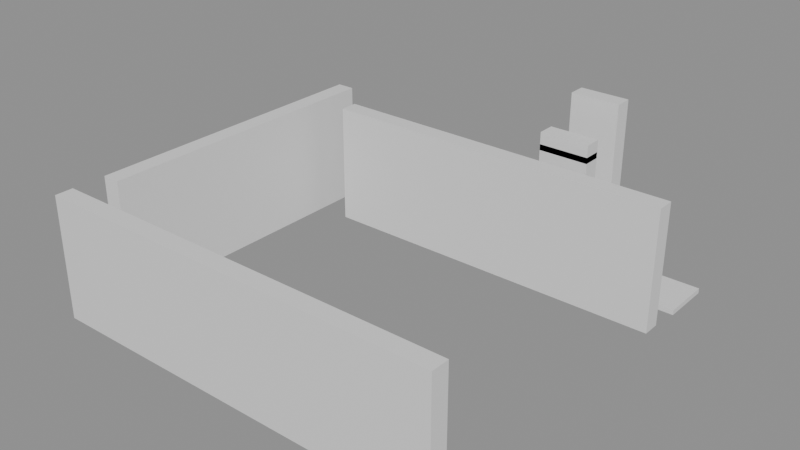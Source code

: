 # Source: building_lego.blend  (saved by Blender 5.0.119; exported with 4.5.12 LTS)
import bpy
from mathutils import Matrix  # noqa: F401  (used for matrix-valued properties, if any)

bpy.ops.wm.read_factory_settings(use_empty=True)
scene = bpy.context.scene
scene.name = 'Scene'

# ---- collections
col_01_paredes_externas = bpy.data.collections.new('01_Paredes_Externas'); scene.collection.children.link(col_01_paredes_externas)
col_02_paredes_internas = bpy.data.collections.new('02_Paredes_Internas'); scene.collection.children.link(col_02_paredes_internas)
col_03_pisos_escadas = bpy.data.collections.new('03_Pisos_Escadas'); scene.collection.children.link(col_03_pisos_escadas)
col_04_moveis_decoracoes = bpy.data.collections.new('04_Moveis_Decoracoes'); scene.collection.children.link(col_04_moveis_decoracoes)

# ---- materials (node trees are filled in below, after node groups)
mat_mat_parede_externa = bpy.data.materials.new('Mat_Parede_Externa')
mat_mat_parede_interna = bpy.data.materials.new('Mat_Parede_Interna')
mat_mat_pisos = bpy.data.materials.new('Mat_Pisos')
mat_mat_moveis = bpy.data.materials.new('Mat_Moveis')

# ---- material node trees
mat_mat_parede_externa.use_nodes = True; mat_mat_parede_externa.node_tree.nodes.clear()
_N = mat_mat_parede_externa.node_tree.nodes; _L = mat_mat_parede_externa.node_tree.links
n0 = _N.new('ShaderNodeBsdfPrincipled'); n0.name = 'BSDF - Pré-fundamentado'; n0.location = (-200, 100)
n1 = _N.new('ShaderNodeOutputMaterial'); n1.name = 'Saída de material'; n1.location = (200, 100)
_L.new(n0.outputs[0], n1.inputs[0])
n1.is_active_output = True
mat_mat_parede_interna.use_nodes = True; mat_mat_parede_interna.node_tree.nodes.clear()
_N = mat_mat_parede_interna.node_tree.nodes; _L = mat_mat_parede_interna.node_tree.links
n0 = _N.new('ShaderNodeBsdfPrincipled'); n0.name = 'BSDF - Pré-fundamentado'; n0.location = (-200, 100)
n1 = _N.new('ShaderNodeOutputMaterial'); n1.name = 'Saída de material'; n1.location = (200, 100)
_L.new(n0.outputs[0], n1.inputs[0])
n1.is_active_output = True
mat_mat_pisos.use_nodes = True; mat_mat_pisos.node_tree.nodes.clear()
_N = mat_mat_pisos.node_tree.nodes; _L = mat_mat_pisos.node_tree.links
n0 = _N.new('ShaderNodeBsdfPrincipled'); n0.name = 'BSDF - Pré-fundamentado'; n0.location = (-200, 100)
n1 = _N.new('ShaderNodeOutputMaterial'); n1.name = 'Saída de material'; n1.location = (200, 100)
_L.new(n0.outputs[0], n1.inputs[0])
n1.is_active_output = True
mat_mat_moveis.use_nodes = True; mat_mat_moveis.node_tree.nodes.clear()
_N = mat_mat_moveis.node_tree.nodes; _L = mat_mat_moveis.node_tree.links
n0 = _N.new('ShaderNodeBsdfPrincipled'); n0.name = 'BSDF - Pré-fundamentado'; n0.location = (-200, 100)
n1 = _N.new('ShaderNodeOutputMaterial'); n1.name = 'Saída de material'; n1.location = (200, 100)
_L.new(n0.outputs[0], n1.inputs[0])
n1.is_active_output = True

# ---- meshes
me_bloco_stone_post_4328_312_z0 = bpy.data.meshes.new('Bloco_stone_post_4328_312_z0')
me_bloco_stone_post_4328_312_z0.from_pydata([(-0.5, -0.175, -1.2), (0.5, -0.175, -1.2), (0.5, 0.175, -1.2), (-0.5, 0.175, -1.2), (-0.5, -0.175, 1.2), (0.5, -0.175, 1.2), (0.5, 0.175, 1.2), (-0.5, 0.175, 1.2)], [], [(0, 1, 2, 3), (4, 7, 6, 5), (0, 4, 5, 1), (2, 6, 7, 3), (0, 3, 7, 4), (1, 5, 6, 2)])
me_bloco_stone_post_4328_312_z0.materials.append(mat_mat_parede_externa)
me_bloco_stone_post_4328_312_z0.update()
me_bloco_stone_wall_4329_312_z0 = bpy.data.meshes.new('Bloco_stone_wall_4329_312_z0')
me_bloco_stone_wall_4329_312_z0.from_pydata([(-0.5, -0.175, -1.2), (0.5, -0.175, -1.2), (0.5, 0.175, -1.2), (-0.5, 0.175, -1.2), (-0.5, -0.175, 1.2), (0.5, -0.175, 1.2), (0.5, 0.175, 1.2), (-0.5, 0.175, 1.2)], [], [(0, 1, 2, 3), (4, 7, 6, 5), (0, 4, 5, 1), (2, 6, 7, 3), (0, 3, 7, 4), (1, 5, 6, 2)])
me_bloco_stone_wall_4329_312_z0.materials.append(mat_mat_parede_externa)
me_bloco_stone_wall_4329_312_z0.update()
me_bloco_stone_wall_4330_312_z0 = bpy.data.meshes.new('Bloco_stone_wall_4330_312_z0')
me_bloco_stone_wall_4330_312_z0.from_pydata([(-0.5, -0.175, -1.2), (0.5, -0.175, -1.2), (0.5, 0.175, -1.2), (-0.5, 0.175, -1.2), (-0.5, -0.175, 1.2), (0.5, -0.175, 1.2), (0.5, 0.175, 1.2), (-0.5, 0.175, 1.2)], [], [(0, 1, 2, 3), (4, 7, 6, 5), (0, 4, 5, 1), (2, 6, 7, 3), (0, 3, 7, 4), (1, 5, 6, 2)])
me_bloco_stone_wall_4330_312_z0.materials.append(mat_mat_parede_externa)
me_bloco_stone_wall_4330_312_z0.update()
me_bloco_stone_wall_4331_312_z0 = bpy.data.meshes.new('Bloco_stone_wall_4331_312_z0')
me_bloco_stone_wall_4331_312_z0.from_pydata([(-0.5, -0.175, -1.2), (0.5, -0.175, -1.2), (0.5, 0.175, -1.2), (-0.5, 0.175, -1.2), (-0.5, -0.175, 1.2), (0.5, -0.175, 1.2), (0.5, 0.175, 1.2), (-0.5, 0.175, 1.2)], [], [(0, 1, 2, 3), (4, 7, 6, 5), (0, 4, 5, 1), (2, 6, 7, 3), (0, 3, 7, 4), (1, 5, 6, 2)])
me_bloco_stone_wall_4331_312_z0.materials.append(mat_mat_parede_externa)
me_bloco_stone_wall_4331_312_z0.update()
me_bloco_stone_wall_4332_312_z0 = bpy.data.meshes.new('Bloco_stone_wall_4332_312_z0')
me_bloco_stone_wall_4332_312_z0.from_pydata([(-0.5, -0.175, -1.2), (0.5, -0.175, -1.2), (0.5, 0.175, -1.2), (-0.5, 0.175, -1.2), (-0.5, -0.175, 1.2), (0.5, -0.175, 1.2), (0.5, 0.175, 1.2), (-0.5, 0.175, 1.2)], [], [(0, 1, 2, 3), (4, 7, 6, 5), (0, 4, 5, 1), (2, 6, 7, 3), (0, 3, 7, 4), (1, 5, 6, 2)])
me_bloco_stone_wall_4332_312_z0.materials.append(mat_mat_parede_externa)
me_bloco_stone_wall_4332_312_z0.update()
me_bloco_stone_wall_4333_312_z0 = bpy.data.meshes.new('Bloco_stone_wall_4333_312_z0')
me_bloco_stone_wall_4333_312_z0.from_pydata([(-0.5, -0.175, -1.2), (0.5, -0.175, -1.2), (0.5, 0.175, -1.2), (-0.5, 0.175, -1.2), (-0.5, -0.175, 1.2), (0.5, -0.175, 1.2), (0.5, 0.175, 1.2), (-0.5, 0.175, 1.2)], [], [(0, 1, 2, 3), (4, 7, 6, 5), (0, 4, 5, 1), (2, 6, 7, 3), (0, 3, 7, 4), (1, 5, 6, 2)])
me_bloco_stone_wall_4333_312_z0.materials.append(mat_mat_parede_externa)
me_bloco_stone_wall_4333_312_z0.update()
me_bloco_stone_wall_4334_312_z0 = bpy.data.meshes.new('Bloco_stone_wall_4334_312_z0')
me_bloco_stone_wall_4334_312_z0.from_pydata([(-0.5, -0.175, -1.2), (0.5, -0.175, -1.2), (0.5, 0.175, -1.2), (-0.5, 0.175, -1.2), (-0.5, -0.175, 1.2), (0.5, -0.175, 1.2), (0.5, 0.175, 1.2), (-0.5, 0.175, 1.2)], [], [(0, 1, 2, 3), (4, 7, 6, 5), (0, 4, 5, 1), (2, 6, 7, 3), (0, 3, 7, 4), (1, 5, 6, 2)])
me_bloco_stone_wall_4334_312_z0.materials.append(mat_mat_parede_externa)
me_bloco_stone_wall_4334_312_z0.update()
me_bloco_stone_wall_4335_312_z0 = bpy.data.meshes.new('Bloco_stone_wall_4335_312_z0')
me_bloco_stone_wall_4335_312_z0.from_pydata([(-0.5, -0.175, -1.2), (0.5, -0.175, -1.2), (0.5, 0.175, -1.2), (-0.5, 0.175, -1.2), (-0.5, -0.175, 1.2), (0.5, -0.175, 1.2), (0.5, 0.175, 1.2), (-0.5, 0.175, 1.2)], [], [(0, 1, 2, 3), (4, 7, 6, 5), (0, 4, 5, 1), (2, 6, 7, 3), (0, 3, 7, 4), (1, 5, 6, 2)])
me_bloco_stone_wall_4335_312_z0.materials.append(mat_mat_parede_externa)
me_bloco_stone_wall_4335_312_z0.update()
me_bloco_stone_arch_4333_320_z6 = bpy.data.meshes.new('Bloco_stone_arch_4333_320_z6')
me_bloco_stone_arch_4333_320_z6.from_pydata([(-0.5, -0.175, -1.2), (0.5, -0.175, -1.2), (0.5, 0.175, -1.2), (-0.5, 0.175, -1.2), (-0.5, -0.175, 1.2), (0.5, -0.175, 1.2), (0.5, 0.175, 1.2), (-0.5, 0.175, 1.2)], [], [(0, 1, 2, 3), (4, 7, 6, 5), (0, 4, 5, 1), (2, 6, 7, 3), (0, 3, 7, 4), (1, 5, 6, 2)])
me_bloco_stone_arch_4333_320_z6.materials.append(mat_mat_parede_externa)
me_bloco_stone_arch_4333_320_z6.update()
me_bloco_stone_wall_4328_313_z0 = bpy.data.meshes.new('Bloco_stone_wall_4328_313_z0')
me_bloco_stone_wall_4328_313_z0.from_pydata([(-0.175, -0.5, -1.2), (0.175, -0.5, -1.2), (0.175, 0.5, -1.2), (-0.175, 0.5, -1.2), (-0.175, -0.5, 1.2), (0.175, -0.5, 1.2), (0.175, 0.5, 1.2), (-0.175, 0.5, 1.2)], [], [(0, 1, 2, 3), (4, 7, 6, 5), (0, 4, 5, 1), (2, 6, 7, 3), (0, 3, 7, 4), (1, 5, 6, 2)])
me_bloco_stone_wall_4328_313_z0.materials.append(mat_mat_parede_externa)
me_bloco_stone_wall_4328_313_z0.update()
me_bloco_stone_wall_4328_314_z0 = bpy.data.meshes.new('Bloco_stone_wall_4328_314_z0')
me_bloco_stone_wall_4328_314_z0.from_pydata([(-0.175, -0.5, -1.2), (0.175, -0.5, -1.2), (0.175, 0.5, -1.2), (-0.175, 0.5, -1.2), (-0.175, -0.5, 1.2), (0.175, -0.5, 1.2), (0.175, 0.5, 1.2), (-0.175, 0.5, 1.2)], [], [(0, 1, 2, 3), (4, 7, 6, 5), (0, 4, 5, 1), (2, 6, 7, 3), (0, 3, 7, 4), (1, 5, 6, 2)])
me_bloco_stone_wall_4328_314_z0.materials.append(mat_mat_parede_externa)
me_bloco_stone_wall_4328_314_z0.update()
me_bloco_stone_wall_4328_315_z0 = bpy.data.meshes.new('Bloco_stone_wall_4328_315_z0')
me_bloco_stone_wall_4328_315_z0.from_pydata([(-0.175, -0.5, -1.2), (0.175, -0.5, -1.2), (0.175, 0.5, -1.2), (-0.175, 0.5, -1.2), (-0.175, -0.5, 1.2), (0.175, -0.5, 1.2), (0.175, 0.5, 1.2), (-0.175, 0.5, 1.2)], [], [(0, 1, 2, 3), (4, 7, 6, 5), (0, 4, 5, 1), (2, 6, 7, 3), (0, 3, 7, 4), (1, 5, 6, 2)])
me_bloco_stone_wall_4328_315_z0.materials.append(mat_mat_parede_externa)
me_bloco_stone_wall_4328_315_z0.update()
me_bloco_stone_wall_4328_316_z0 = bpy.data.meshes.new('Bloco_stone_wall_4328_316_z0')
me_bloco_stone_wall_4328_316_z0.from_pydata([(-0.175, -0.5, -1.2), (0.175, -0.5, -1.2), (0.175, 0.5, -1.2), (-0.175, 0.5, -1.2), (-0.175, -0.5, 1.2), (0.175, -0.5, 1.2), (0.175, 0.5, 1.2), (-0.175, 0.5, 1.2)], [], [(0, 1, 2, 3), (4, 7, 6, 5), (0, 4, 5, 1), (2, 6, 7, 3), (0, 3, 7, 4), (1, 5, 6, 2)])
me_bloco_stone_wall_4328_316_z0.materials.append(mat_mat_parede_externa)
me_bloco_stone_wall_4328_316_z0.update()
me_bloco_stone_wall_4328_317_z0 = bpy.data.meshes.new('Bloco_stone_wall_4328_317_z0')
me_bloco_stone_wall_4328_317_z0.from_pydata([(-0.175, -0.5, -1.2), (0.175, -0.5, -1.2), (0.175, 0.5, -1.2), (-0.175, 0.5, -1.2), (-0.175, -0.5, 1.2), (0.175, -0.5, 1.2), (0.175, 0.5, 1.2), (-0.175, 0.5, 1.2)], [], [(0, 1, 2, 3), (4, 7, 6, 5), (0, 4, 5, 1), (2, 6, 7, 3), (0, 3, 7, 4), (1, 5, 6, 2)])
me_bloco_stone_wall_4328_317_z0.materials.append(mat_mat_parede_externa)
me_bloco_stone_wall_4328_317_z0.update()
me_bloco_stone_wall_4328_318_z0 = bpy.data.meshes.new('Bloco_stone_wall_4328_318_z0')
me_bloco_stone_wall_4328_318_z0.from_pydata([(-0.175, -0.5, -1.2), (0.175, -0.5, -1.2), (0.175, 0.5, -1.2), (-0.175, 0.5, -1.2), (-0.175, -0.5, 1.2), (0.175, -0.5, 1.2), (0.175, 0.5, 1.2), (-0.175, 0.5, 1.2)], [], [(0, 1, 2, 3), (4, 7, 6, 5), (0, 4, 5, 1), (2, 6, 7, 3), (0, 3, 7, 4), (1, 5, 6, 2)])
me_bloco_stone_wall_4328_318_z0.materials.append(mat_mat_parede_externa)
me_bloco_stone_wall_4328_318_z0.update()
me_bloco_stone_wall_4329_318_z0 = bpy.data.meshes.new('Bloco_stone_wall_4329_318_z0')
me_bloco_stone_wall_4329_318_z0.from_pydata([(-0.5, -0.175, -1.2), (0.5, -0.175, -1.2), (0.5, 0.175, -1.2), (-0.5, 0.175, -1.2), (-0.5, -0.175, 1.2), (0.5, -0.175, 1.2), (0.5, 0.175, 1.2), (-0.5, 0.175, 1.2)], [], [(0, 1, 2, 3), (4, 7, 6, 5), (0, 4, 5, 1), (2, 6, 7, 3), (0, 3, 7, 4), (1, 5, 6, 2)])
me_bloco_stone_wall_4329_318_z0.materials.append(mat_mat_parede_interna)
me_bloco_stone_wall_4329_318_z0.update()
me_bloco_stone_wall_4330_318_z0 = bpy.data.meshes.new('Bloco_stone_wall_4330_318_z0')
me_bloco_stone_wall_4330_318_z0.from_pydata([(-0.5, -0.175, -1.2), (0.5, -0.175, -1.2), (0.5, 0.175, -1.2), (-0.5, 0.175, -1.2), (-0.5, -0.175, 1.2), (0.5, -0.175, 1.2), (0.5, 0.175, 1.2), (-0.5, 0.175, 1.2)], [], [(0, 1, 2, 3), (4, 7, 6, 5), (0, 4, 5, 1), (2, 6, 7, 3), (0, 3, 7, 4), (1, 5, 6, 2)])
me_bloco_stone_wall_4330_318_z0.materials.append(mat_mat_parede_interna)
me_bloco_stone_wall_4330_318_z0.update()
me_bloco_stone_wall_4331_318_z0 = bpy.data.meshes.new('Bloco_stone_wall_4331_318_z0')
me_bloco_stone_wall_4331_318_z0.from_pydata([(-0.5, -0.175, -1.2), (0.5, -0.175, -1.2), (0.5, 0.175, -1.2), (-0.5, 0.175, -1.2), (-0.5, -0.175, 1.2), (0.5, -0.175, 1.2), (0.5, 0.175, 1.2), (-0.5, 0.175, 1.2)], [], [(0, 1, 2, 3), (4, 7, 6, 5), (0, 4, 5, 1), (2, 6, 7, 3), (0, 3, 7, 4), (1, 5, 6, 2)])
me_bloco_stone_wall_4331_318_z0.materials.append(mat_mat_parede_interna)
me_bloco_stone_wall_4331_318_z0.update()
me_bloco_stone_wall_4332_318_z0 = bpy.data.meshes.new('Bloco_stone_wall_4332_318_z0')
me_bloco_stone_wall_4332_318_z0.from_pydata([(-0.5, -0.175, -1.2), (0.5, -0.175, -1.2), (0.5, 0.175, -1.2), (-0.5, 0.175, -1.2), (-0.5, -0.175, 1.2), (0.5, -0.175, 1.2), (0.5, 0.175, 1.2), (-0.5, 0.175, 1.2)], [], [(0, 1, 2, 3), (4, 7, 6, 5), (0, 4, 5, 1), (2, 6, 7, 3), (0, 3, 7, 4), (1, 5, 6, 2)])
me_bloco_stone_wall_4332_318_z0.materials.append(mat_mat_parede_interna)
me_bloco_stone_wall_4332_318_z0.update()
me_bloco_stone_wall_4333_318_z0 = bpy.data.meshes.new('Bloco_stone_wall_4333_318_z0')
me_bloco_stone_wall_4333_318_z0.from_pydata([(-0.5, -0.175, -1.2), (0.5, -0.175, -1.2), (0.5, 0.175, -1.2), (-0.5, 0.175, -1.2), (-0.5, -0.175, 1.2), (0.5, -0.175, 1.2), (0.5, 0.175, 1.2), (-0.5, 0.175, 1.2)], [], [(0, 1, 2, 3), (4, 7, 6, 5), (0, 4, 5, 1), (2, 6, 7, 3), (0, 3, 7, 4), (1, 5, 6, 2)])
me_bloco_stone_wall_4333_318_z0.materials.append(mat_mat_parede_interna)
me_bloco_stone_wall_4333_318_z0.update()
me_bloco_stone_wall_4334_318_z0 = bpy.data.meshes.new('Bloco_stone_wall_4334_318_z0')
me_bloco_stone_wall_4334_318_z0.from_pydata([(-0.5, -0.175, -1.2), (0.5, -0.175, -1.2), (0.5, 0.175, -1.2), (-0.5, 0.175, -1.2), (-0.5, -0.175, 1.2), (0.5, -0.175, 1.2), (0.5, 0.175, 1.2), (-0.5, 0.175, 1.2)], [], [(0, 1, 2, 3), (4, 7, 6, 5), (0, 4, 5, 1), (2, 6, 7, 3), (0, 3, 7, 4), (1, 5, 6, 2)])
me_bloco_stone_wall_4334_318_z0.materials.append(mat_mat_parede_interna)
me_bloco_stone_wall_4334_318_z0.update()
me_bloco_stone_wall_4335_318_z0 = bpy.data.meshes.new('Bloco_stone_wall_4335_318_z0')
me_bloco_stone_wall_4335_318_z0.from_pydata([(-0.5, -0.175, -1.2), (0.5, -0.175, -1.2), (0.5, 0.175, -1.2), (-0.5, 0.175, -1.2), (-0.5, -0.175, 1.2), (0.5, -0.175, 1.2), (0.5, 0.175, 1.2), (-0.5, 0.175, 1.2)], [], [(0, 1, 2, 3), (4, 7, 6, 5), (0, 4, 5, 1), (2, 6, 7, 3), (0, 3, 7, 4), (1, 5, 6, 2)])
me_bloco_stone_wall_4335_318_z0.materials.append(mat_mat_parede_interna)
me_bloco_stone_wall_4335_318_z0.update()
me_bloco_stone_post_4333_319_z0 = bpy.data.meshes.new('Bloco_stone_post_4333_319_z0')
me_bloco_stone_post_4333_319_z0.from_pydata([(-0.5, -0.175, -1.2), (0.5, -0.175, -1.2), (0.5, 0.175, -1.2), (-0.5, 0.175, -1.2), (-0.5, -0.175, 1.2), (0.5, -0.175, 1.2), (0.5, 0.175, 1.2), (-0.5, 0.175, 1.2)], [], [(0, 1, 2, 3), (4, 7, 6, 5), (0, 4, 5, 1), (2, 6, 7, 3), (0, 3, 7, 4), (1, 5, 6, 2)])
me_bloco_stone_post_4333_319_z0.materials.append(mat_mat_parede_interna)
me_bloco_stone_post_4333_319_z0.update()
me_bloco_stone_arch_4333_319_z19 = bpy.data.meshes.new('Bloco_stone_arch_4333_319_z19')
me_bloco_stone_arch_4333_319_z19.from_pydata([(-0.5, -0.175, -0.18), (0.5, -0.175, -0.18), (0.5, 0.175, -0.18), (-0.5, 0.175, -0.18), (-0.5, -0.175, 0.18), (0.5, -0.175, 0.18), (0.5, 0.175, 0.18), (-0.5, 0.175, 0.18)], [], [(0, 1, 2, 3), (4, 7, 6, 5), (0, 4, 5, 1), (2, 6, 7, 3), (0, 3, 7, 4), (1, 5, 6, 2)])
me_bloco_stone_arch_4333_319_z19.materials.append(mat_mat_parede_interna)
me_bloco_stone_arch_4333_319_z19.update()
me_piso_stone_4329_319_z0 = bpy.data.meshes.new('Piso_stone_4329_319_z0')
me_piso_stone_4329_319_z0.from_pydata([(-0.5, -0.5, -0.05), (0.5, -0.5, -0.05), (0.5, 0.5, -0.05), (-0.5, 0.5, -0.05), (-0.5, -0.5, 0.05), (0.5, -0.5, 0.05), (0.5, 0.5, 0.05), (-0.5, 0.5, 0.05)], [], [(0, 1, 2, 3), (4, 7, 6, 5), (0, 4, 5, 1), (2, 6, 7, 3), (0, 3, 7, 4), (1, 5, 6, 2)])
me_piso_stone_4329_319_z0.materials.append(mat_mat_pisos)
me_piso_stone_4329_319_z0.update()
me_piso_stone_4335_319_z0 = bpy.data.meshes.new('Piso_stone_4335_319_z0')
me_piso_stone_4335_319_z0.from_pydata([(-0.5, -0.5, -0.05), (0.5, -0.5, -0.05), (0.5, 0.5, -0.05), (-0.5, 0.5, -0.05), (-0.5, -0.5, 0.05), (0.5, -0.5, 0.05), (0.5, 0.5, 0.05), (-0.5, 0.5, 0.05)], [], [(0, 1, 2, 3), (4, 7, 6, 5), (0, 4, 5, 1), (2, 6, 7, 3), (0, 3, 7, 4), (1, 5, 6, 2)])
me_piso_stone_4335_319_z0.materials.append(mat_mat_pisos)
me_piso_stone_4335_319_z0.update()
me_movel_brazier_4329_319_z6 = bpy.data.meshes.new('Movel_brazier_4329_319_z6')
me_movel_brazier_4329_319_z6.from_pydata([(-0.4, -0.4, -0.12), (0.4, -0.4, -0.12), (0.4, 0.4, -0.12), (-0.4, 0.4, -0.12), (-0.4, -0.4, 0.12), (0.4, -0.4, 0.12), (0.4, 0.4, 0.12), (-0.4, 0.4, 0.12)], [], [(0, 1, 2, 3), (4, 7, 6, 5), (0, 4, 5, 1), (2, 6, 7, 3), (0, 3, 7, 4), (1, 5, 6, 2)])
me_movel_brazier_4329_319_z6.materials.append(mat_mat_moveis)
me_movel_brazier_4329_319_z6.update()

# ---- objects
ob_parede_externa_norte_y312_x4328_4335 = bpy.data.objects.new('Parede_Externa_Norte_Y312_X4328_4335', None)
ob_bloco_stone_post_4328_312_z0 = bpy.data.objects.new('Bloco_stone_post_4328_312_z0', me_bloco_stone_post_4328_312_z0)
ob_bloco_stone_wall_4329_312_z0 = bpy.data.objects.new('Bloco_stone_wall_4329_312_z0', me_bloco_stone_wall_4329_312_z0)
ob_bloco_stone_wall_4330_312_z0 = bpy.data.objects.new('Bloco_stone_wall_4330_312_z0', me_bloco_stone_wall_4330_312_z0)
ob_bloco_stone_wall_4331_312_z0 = bpy.data.objects.new('Bloco_stone_wall_4331_312_z0', me_bloco_stone_wall_4331_312_z0)
ob_bloco_stone_wall_4332_312_z0 = bpy.data.objects.new('Bloco_stone_wall_4332_312_z0', me_bloco_stone_wall_4332_312_z0)
ob_bloco_stone_wall_4333_312_z0 = bpy.data.objects.new('Bloco_stone_wall_4333_312_z0', me_bloco_stone_wall_4333_312_z0)
ob_bloco_stone_wall_4334_312_z0 = bpy.data.objects.new('Bloco_stone_wall_4334_312_z0', me_bloco_stone_wall_4334_312_z0)
ob_bloco_stone_wall_4335_312_z0 = bpy.data.objects.new('Bloco_stone_wall_4335_312_z0', me_bloco_stone_wall_4335_312_z0)
ob_parede_externa_sul_y320_x4333_4333 = bpy.data.objects.new('Parede_Externa_Sul_Y320_X4333_4333', None)
ob_bloco_stone_arch_4333_320_z6 = bpy.data.objects.new('Bloco_stone_arch_4333_320_z6', me_bloco_stone_arch_4333_320_z6)
ob_parede_externa_oeste_x4328_y313_318 = bpy.data.objects.new('Parede_Externa_Oeste_X4328_Y313_318', None)
ob_bloco_stone_wall_4328_313_z0 = bpy.data.objects.new('Bloco_stone_wall_4328_313_z0', me_bloco_stone_wall_4328_313_z0)
ob_bloco_stone_wall_4328_314_z0 = bpy.data.objects.new('Bloco_stone_wall_4328_314_z0', me_bloco_stone_wall_4328_314_z0)
ob_bloco_stone_wall_4328_315_z0 = bpy.data.objects.new('Bloco_stone_wall_4328_315_z0', me_bloco_stone_wall_4328_315_z0)
ob_bloco_stone_wall_4328_316_z0 = bpy.data.objects.new('Bloco_stone_wall_4328_316_z0', me_bloco_stone_wall_4328_316_z0)
ob_bloco_stone_wall_4328_317_z0 = bpy.data.objects.new('Bloco_stone_wall_4328_317_z0', me_bloco_stone_wall_4328_317_z0)
ob_bloco_stone_wall_4328_318_z0 = bpy.data.objects.new('Bloco_stone_wall_4328_318_z0', me_bloco_stone_wall_4328_318_z0)
ob_parede_interna_ew_02_y318_x4329_4335 = bpy.data.objects.new('Parede_Interna_EW_02_Y318_X4329_4335', None)
ob_bloco_stone_wall_4329_318_z0 = bpy.data.objects.new('Bloco_stone_wall_4329_318_z0', me_bloco_stone_wall_4329_318_z0)
ob_bloco_stone_wall_4330_318_z0 = bpy.data.objects.new('Bloco_stone_wall_4330_318_z0', me_bloco_stone_wall_4330_318_z0)
ob_bloco_stone_wall_4331_318_z0 = bpy.data.objects.new('Bloco_stone_wall_4331_318_z0', me_bloco_stone_wall_4331_318_z0)
ob_bloco_stone_wall_4332_318_z0 = bpy.data.objects.new('Bloco_stone_wall_4332_318_z0', me_bloco_stone_wall_4332_318_z0)
ob_bloco_stone_wall_4333_318_z0 = bpy.data.objects.new('Bloco_stone_wall_4333_318_z0', me_bloco_stone_wall_4333_318_z0)
ob_bloco_stone_wall_4334_318_z0 = bpy.data.objects.new('Bloco_stone_wall_4334_318_z0', me_bloco_stone_wall_4334_318_z0)
ob_bloco_stone_wall_4335_318_z0 = bpy.data.objects.new('Bloco_stone_wall_4335_318_z0', me_bloco_stone_wall_4335_318_z0)
ob_parede_interna_ew_03_y319_x4333_4333 = bpy.data.objects.new('Parede_Interna_EW_03_Y319_X4333_4333', None)
ob_bloco_stone_post_4333_319_z0 = bpy.data.objects.new('Bloco_stone_post_4333_319_z0', me_bloco_stone_post_4333_319_z0)
ob_bloco_stone_arch_4333_319_z19 = bpy.data.objects.new('Bloco_stone_arch_4333_319_z19', me_bloco_stone_arch_4333_319_z19)
ob_pisos_lajes = bpy.data.objects.new('Pisos_Lajes', None)
ob_piso_stone_4329_319_z0 = bpy.data.objects.new('Piso_stone_4329_319_z0', me_piso_stone_4329_319_z0)
ob_piso_stone_4335_319_z0 = bpy.data.objects.new('Piso_stone_4335_319_z0', me_piso_stone_4335_319_z0)
ob_moveis_decoracoes = bpy.data.objects.new('Moveis_Decoracoes', None)
ob_movel_brazier_4329_319_z6 = bpy.data.objects.new('Movel_brazier_4329_319_z6', me_movel_brazier_4329_319_z6)

# ---- transforms, parenting, visibility, modifiers, constraints
ob_parede_externa_norte_y312_x4328_4335.location = (0.0, -4.0, 0.0)
ob_parede_externa_norte_y312_x4328_4335.empty_display_type = 'CUBE'
ob_bloco_stone_post_4328_312_z0.parent = ob_parede_externa_norte_y312_x4328_4335
ob_bloco_stone_post_4328_312_z0.matrix_parent_inverse = Matrix(((1.0, -0.0, 0.0, -0.0), (-0.0, 1.0, -0.0, 4.0), (0.0, -0.0, 1.0, -0.0), (-0.0, 0.0, -0.0, 1.0)))
ob_bloco_stone_post_4328_312_z0.location = (-3.5, -4.325, 1.2)
ob_bloco_stone_wall_4329_312_z0.parent = ob_parede_externa_norte_y312_x4328_4335
ob_bloco_stone_wall_4329_312_z0.matrix_parent_inverse = Matrix(((1.0, -0.0, 0.0, -0.0), (-0.0, 1.0, -0.0, 4.0), (0.0, -0.0, 1.0, -0.0), (-0.0, 0.0, -0.0, 1.0)))
ob_bloco_stone_wall_4329_312_z0.location = (-2.5, -4.325, 1.2)
ob_bloco_stone_wall_4330_312_z0.parent = ob_parede_externa_norte_y312_x4328_4335
ob_bloco_stone_wall_4330_312_z0.matrix_parent_inverse = Matrix(((1.0, -0.0, 0.0, -0.0), (-0.0, 1.0, -0.0, 4.0), (0.0, -0.0, 1.0, -0.0), (-0.0, 0.0, -0.0, 1.0)))
ob_bloco_stone_wall_4330_312_z0.location = (-1.5, -4.325, 1.2)
ob_bloco_stone_wall_4331_312_z0.parent = ob_parede_externa_norte_y312_x4328_4335
ob_bloco_stone_wall_4331_312_z0.matrix_parent_inverse = Matrix(((1.0, -0.0, 0.0, -0.0), (-0.0, 1.0, -0.0, 4.0), (0.0, -0.0, 1.0, -0.0), (-0.0, 0.0, -0.0, 1.0)))
ob_bloco_stone_wall_4331_312_z0.location = (-0.5, -4.325, 1.2)
ob_bloco_stone_wall_4332_312_z0.parent = ob_parede_externa_norte_y312_x4328_4335
ob_bloco_stone_wall_4332_312_z0.matrix_parent_inverse = Matrix(((1.0, -0.0, 0.0, -0.0), (-0.0, 1.0, -0.0, 4.0), (0.0, -0.0, 1.0, -0.0), (-0.0, 0.0, -0.0, 1.0)))
ob_bloco_stone_wall_4332_312_z0.location = (0.5, -4.325, 1.2)
ob_bloco_stone_wall_4333_312_z0.parent = ob_parede_externa_norte_y312_x4328_4335
ob_bloco_stone_wall_4333_312_z0.matrix_parent_inverse = Matrix(((1.0, -0.0, 0.0, -0.0), (-0.0, 1.0, -0.0, 4.0), (0.0, -0.0, 1.0, -0.0), (-0.0, 0.0, -0.0, 1.0)))
ob_bloco_stone_wall_4333_312_z0.location = (1.5, -4.325, 1.2)
ob_bloco_stone_wall_4334_312_z0.parent = ob_parede_externa_norte_y312_x4328_4335
ob_bloco_stone_wall_4334_312_z0.matrix_parent_inverse = Matrix(((1.0, -0.0, 0.0, -0.0), (-0.0, 1.0, -0.0, 4.0), (0.0, -0.0, 1.0, -0.0), (-0.0, 0.0, -0.0, 1.0)))
ob_bloco_stone_wall_4334_312_z0.location = (2.5, -4.325, 1.2)
ob_bloco_stone_wall_4335_312_z0.parent = ob_parede_externa_norte_y312_x4328_4335
ob_bloco_stone_wall_4335_312_z0.matrix_parent_inverse = Matrix(((1.0, -0.0, 0.0, -0.0), (-0.0, 1.0, -0.0, 4.0), (0.0, -0.0, 1.0, -0.0), (-0.0, 0.0, -0.0, 1.0)))
ob_bloco_stone_wall_4335_312_z0.location = (3.5, -4.325, 1.2)
ob_parede_externa_sul_y320_x4333_4333.location = (1.5, 4.0, 0.72)
ob_parede_externa_sul_y320_x4333_4333.empty_display_type = 'CUBE'
ob_bloco_stone_arch_4333_320_z6.parent = ob_parede_externa_sul_y320_x4333_4333
ob_bloco_stone_arch_4333_320_z6.matrix_parent_inverse = Matrix(((1.0, -0.0, 0.0, -1.5), (-0.0, 1.0, -0.0, -4.0), (0.0, -0.0, 1.0, -0.72), (-0.0, 0.0, -0.0, 1.0)))
ob_bloco_stone_arch_4333_320_z6.location = (1.5, 3.675, 1.92)
ob_parede_externa_oeste_x4328_y313_318.location = (-3.5, -0.5, 0.0)
ob_parede_externa_oeste_x4328_y313_318.empty_display_type = 'CUBE'
ob_bloco_stone_wall_4328_313_z0.parent = ob_parede_externa_oeste_x4328_y313_318
ob_bloco_stone_wall_4328_313_z0.matrix_parent_inverse = Matrix(((1.0, -0.0, 0.0, 3.5), (-0.0, 1.0, -0.0, 0.5), (0.0, -0.0, 1.0, -0.0), (-0.0, 0.0, -0.0, 1.0)))
ob_bloco_stone_wall_4328_313_z0.location = (-3.825, -3.0, 1.2)
ob_bloco_stone_wall_4328_314_z0.parent = ob_parede_externa_oeste_x4328_y313_318
ob_bloco_stone_wall_4328_314_z0.matrix_parent_inverse = Matrix(((1.0, -0.0, 0.0, 3.5), (-0.0, 1.0, -0.0, 0.5), (0.0, -0.0, 1.0, -0.0), (-0.0, 0.0, -0.0, 1.0)))
ob_bloco_stone_wall_4328_314_z0.location = (-3.825, -2.0, 1.2)
ob_bloco_stone_wall_4328_315_z0.parent = ob_parede_externa_oeste_x4328_y313_318
ob_bloco_stone_wall_4328_315_z0.matrix_parent_inverse = Matrix(((1.0, -0.0, 0.0, 3.5), (-0.0, 1.0, -0.0, 0.5), (0.0, -0.0, 1.0, -0.0), (-0.0, 0.0, -0.0, 1.0)))
ob_bloco_stone_wall_4328_315_z0.location = (-3.825, -1.0, 1.2)
ob_bloco_stone_wall_4328_316_z0.parent = ob_parede_externa_oeste_x4328_y313_318
ob_bloco_stone_wall_4328_316_z0.matrix_parent_inverse = Matrix(((1.0, -0.0, 0.0, 3.5), (-0.0, 1.0, -0.0, 0.5), (0.0, -0.0, 1.0, -0.0), (-0.0, 0.0, -0.0, 1.0)))
ob_bloco_stone_wall_4328_316_z0.location = (-3.825, 0.0, 1.2)
ob_bloco_stone_wall_4328_317_z0.parent = ob_parede_externa_oeste_x4328_y313_318
ob_bloco_stone_wall_4328_317_z0.matrix_parent_inverse = Matrix(((1.0, -0.0, 0.0, 3.5), (-0.0, 1.0, -0.0, 0.5), (0.0, -0.0, 1.0, -0.0), (-0.0, 0.0, -0.0, 1.0)))
ob_bloco_stone_wall_4328_317_z0.location = (-3.825, 1.0, 1.2)
ob_bloco_stone_wall_4328_318_z0.parent = ob_parede_externa_oeste_x4328_y313_318
ob_bloco_stone_wall_4328_318_z0.matrix_parent_inverse = Matrix(((1.0, -0.0, 0.0, 3.5), (-0.0, 1.0, -0.0, 0.5), (0.0, -0.0, 1.0, -0.0), (-0.0, 0.0, -0.0, 1.0)))
ob_bloco_stone_wall_4328_318_z0.location = (-3.825, 2.0, 1.2)
ob_parede_interna_ew_02_y318_x4329_4335.location = (0.5, 2.0, 0.0)
ob_parede_interna_ew_02_y318_x4329_4335.empty_display_type = 'CUBE'
ob_bloco_stone_wall_4329_318_z0.parent = ob_parede_interna_ew_02_y318_x4329_4335
ob_bloco_stone_wall_4329_318_z0.matrix_parent_inverse = Matrix(((1.0, -0.0, 0.0, -0.5), (-0.0, 1.0, -0.0, -2.0), (0.0, -0.0, 1.0, -0.0), (-0.0, 0.0, -0.0, 1.0)))
ob_bloco_stone_wall_4329_318_z0.location = (-2.5, 1.675, 1.2)
ob_bloco_stone_wall_4330_318_z0.parent = ob_parede_interna_ew_02_y318_x4329_4335
ob_bloco_stone_wall_4330_318_z0.matrix_parent_inverse = Matrix(((1.0, -0.0, 0.0, -0.5), (-0.0, 1.0, -0.0, -2.0), (0.0, -0.0, 1.0, -0.0), (-0.0, 0.0, -0.0, 1.0)))
ob_bloco_stone_wall_4330_318_z0.location = (-1.5, 1.675, 1.2)
ob_bloco_stone_wall_4331_318_z0.parent = ob_parede_interna_ew_02_y318_x4329_4335
ob_bloco_stone_wall_4331_318_z0.matrix_parent_inverse = Matrix(((1.0, -0.0, 0.0, -0.5), (-0.0, 1.0, -0.0, -2.0), (0.0, -0.0, 1.0, -0.0), (-0.0, 0.0, -0.0, 1.0)))
ob_bloco_stone_wall_4331_318_z0.location = (-0.5, 1.675, 1.2)
ob_bloco_stone_wall_4332_318_z0.parent = ob_parede_interna_ew_02_y318_x4329_4335
ob_bloco_stone_wall_4332_318_z0.matrix_parent_inverse = Matrix(((1.0, -0.0, 0.0, -0.5), (-0.0, 1.0, -0.0, -2.0), (0.0, -0.0, 1.0, -0.0), (-0.0, 0.0, -0.0, 1.0)))
ob_bloco_stone_wall_4332_318_z0.location = (0.5, 1.675, 1.2)
ob_bloco_stone_wall_4333_318_z0.parent = ob_parede_interna_ew_02_y318_x4329_4335
ob_bloco_stone_wall_4333_318_z0.matrix_parent_inverse = Matrix(((1.0, -0.0, 0.0, -0.5), (-0.0, 1.0, -0.0, -2.0), (0.0, -0.0, 1.0, -0.0), (-0.0, 0.0, -0.0, 1.0)))
ob_bloco_stone_wall_4333_318_z0.location = (1.5, 1.675, 1.2)
ob_bloco_stone_wall_4334_318_z0.parent = ob_parede_interna_ew_02_y318_x4329_4335
ob_bloco_stone_wall_4334_318_z0.matrix_parent_inverse = Matrix(((1.0, -0.0, 0.0, -0.5), (-0.0, 1.0, -0.0, -2.0), (0.0, -0.0, 1.0, -0.0), (-0.0, 0.0, -0.0, 1.0)))
ob_bloco_stone_wall_4334_318_z0.location = (2.5, 1.675, 1.2)
ob_bloco_stone_wall_4335_318_z0.parent = ob_parede_interna_ew_02_y318_x4329_4335
ob_bloco_stone_wall_4335_318_z0.matrix_parent_inverse = Matrix(((1.0, -0.0, 0.0, -0.5), (-0.0, 1.0, -0.0, -2.0), (0.0, -0.0, 1.0, -0.0), (-0.0, 0.0, -0.0, 1.0)))
ob_bloco_stone_wall_4335_318_z0.location = (3.5, 1.675, 1.2)
ob_parede_interna_ew_03_y319_x4333_4333.location = (1.5, 3.0, 0.0)
ob_parede_interna_ew_03_y319_x4333_4333.empty_display_type = 'CUBE'
ob_bloco_stone_post_4333_319_z0.parent = ob_parede_interna_ew_03_y319_x4333_4333
ob_bloco_stone_post_4333_319_z0.matrix_parent_inverse = Matrix(((1.0, -0.0, 0.0, -1.5), (-0.0, 1.0, -0.0, -3.0), (0.0, -0.0, 1.0, -0.0), (-0.0, 0.0, -0.0, 1.0)))
ob_bloco_stone_post_4333_319_z0.location = (1.5, 2.675, 1.2)
ob_bloco_stone_arch_4333_319_z19.parent = ob_parede_interna_ew_03_y319_x4333_4333
ob_bloco_stone_arch_4333_319_z19.matrix_parent_inverse = Matrix(((1.0, -0.0, 0.0, -1.5), (-0.0, 1.0, -0.0, -3.0), (0.0, -0.0, 1.0, -0.0), (-0.0, 0.0, -0.0, 1.0)))
ob_bloco_stone_arch_4333_319_z19.location = (1.5, 2.675, 2.46)
ob_pisos_lajes.location = (0.0, 0.0, 0.0)
ob_pisos_lajes.empty_display_type = 'CUBE'
ob_piso_stone_4329_319_z0.parent = ob_pisos_lajes
ob_piso_stone_4329_319_z0.location = (-2.5, 3.0, -0.05)
ob_piso_stone_4335_319_z0.parent = ob_pisos_lajes
ob_piso_stone_4335_319_z0.location = (3.5, 3.0, -0.05)
ob_moveis_decoracoes.location = (0.0, 0.0, 0.0)
ob_moveis_decoracoes.empty_display_type = 'CUBE'
ob_movel_brazier_4329_319_z6.parent = ob_moveis_decoracoes
ob_movel_brazier_4329_319_z6.location = (-2.5, 3.0, 0.84)

# ---- collection membership
col_01_paredes_externas.objects.link(ob_parede_externa_norte_y312_x4328_4335)
col_01_paredes_externas.objects.link(ob_bloco_stone_post_4328_312_z0)
col_01_paredes_externas.objects.link(ob_bloco_stone_wall_4329_312_z0)
col_01_paredes_externas.objects.link(ob_bloco_stone_wall_4330_312_z0)
col_01_paredes_externas.objects.link(ob_bloco_stone_wall_4331_312_z0)
col_01_paredes_externas.objects.link(ob_bloco_stone_wall_4332_312_z0)
col_01_paredes_externas.objects.link(ob_bloco_stone_wall_4333_312_z0)
col_01_paredes_externas.objects.link(ob_bloco_stone_wall_4334_312_z0)
col_01_paredes_externas.objects.link(ob_bloco_stone_wall_4335_312_z0)
col_01_paredes_externas.objects.link(ob_parede_externa_sul_y320_x4333_4333)
col_01_paredes_externas.objects.link(ob_bloco_stone_arch_4333_320_z6)
col_01_paredes_externas.objects.link(ob_parede_externa_oeste_x4328_y313_318)
col_01_paredes_externas.objects.link(ob_bloco_stone_wall_4328_313_z0)
col_01_paredes_externas.objects.link(ob_bloco_stone_wall_4328_314_z0)
col_01_paredes_externas.objects.link(ob_bloco_stone_wall_4328_315_z0)
col_01_paredes_externas.objects.link(ob_bloco_stone_wall_4328_316_z0)
col_01_paredes_externas.objects.link(ob_bloco_stone_wall_4328_317_z0)
col_01_paredes_externas.objects.link(ob_bloco_stone_wall_4328_318_z0)
col_02_paredes_internas.objects.link(ob_parede_interna_ew_02_y318_x4329_4335)
col_02_paredes_internas.objects.link(ob_bloco_stone_wall_4329_318_z0)
col_02_paredes_internas.objects.link(ob_bloco_stone_wall_4330_318_z0)
col_02_paredes_internas.objects.link(ob_bloco_stone_wall_4331_318_z0)
col_02_paredes_internas.objects.link(ob_bloco_stone_wall_4332_318_z0)
col_02_paredes_internas.objects.link(ob_bloco_stone_wall_4333_318_z0)
col_02_paredes_internas.objects.link(ob_bloco_stone_wall_4334_318_z0)
col_02_paredes_internas.objects.link(ob_bloco_stone_wall_4335_318_z0)
col_02_paredes_internas.objects.link(ob_parede_interna_ew_03_y319_x4333_4333)
col_02_paredes_internas.objects.link(ob_bloco_stone_post_4333_319_z0)
col_02_paredes_internas.objects.link(ob_bloco_stone_arch_4333_319_z19)
col_03_pisos_escadas.objects.link(ob_pisos_lajes)
col_03_pisos_escadas.objects.link(ob_piso_stone_4329_319_z0)
col_03_pisos_escadas.objects.link(ob_piso_stone_4335_319_z0)
col_04_moveis_decoracoes.objects.link(ob_moveis_decoracoes)
col_04_moveis_decoracoes.objects.link(ob_movel_brazier_4329_319_z6)

# ---- scene / render settings (as saved in the file)
scene.frame_start = 1; scene.frame_end = 250; scene.frame_set(1)
scene.render.engine = 'BLENDER_EEVEE_NEXT'
scene.render.bake_bias = 0.0
scene.render.bake_samples = 0
scene.cycles.sampling_pattern = 'TABULATED_SOBOL'
scene.eevee.use_volume_custom_range = False
bpy.context.view_layer.update()

# ---- added for rendering (the .blend has no active camera and no usable light): camera, sun + grey world if the file has none
cam_auto = bpy.data.cameras.new('AutoCamera')
cam_auto.lens = 50.0
cam_auto.sensor_width = 36.0
cam_auto.clip_end = 1000.0
ob_auto_camera = bpy.data.objects.new('AutoCamera', cam_auto)
scene.collection.objects.link(ob_auto_camera)
ob_auto_camera.location = (11.1062, -13.6524, 10.395)
ob_auto_camera.rotation_euler = (1.09748, -7.21219e-08, 0.694738)
scene.camera = ob_auto_camera
light_auto_sun = bpy.data.lights.new('AutoSun', 'SUN')
light_auto_sun.energy = 3.0
light_auto_sun.angle = 0.0523599
ob_auto_sun = bpy.data.objects.new('AutoSun', light_auto_sun)
scene.collection.objects.link(ob_auto_sun)
ob_auto_sun.rotation_euler = (0.872665, 0.174533, 0.523599)
if scene.world is None:
    world_auto = bpy.data.worlds.new('AutoWorld')
    world_auto.color = (0.3, 0.3, 0.3)
    scene.world = world_auto
bpy.context.view_layer.update()
